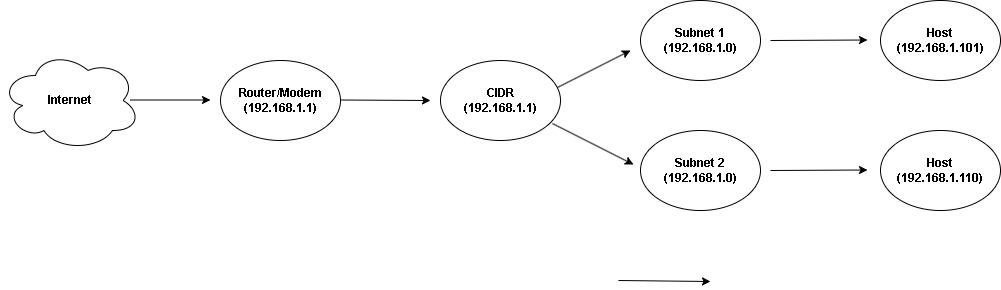

The diagram above was exported from draw.io. Its source (the exported page's mxGraphModel, read from the mxfile embedded in the PNG):
<mxGraphModel dx="880" dy="516" grid="1" gridSize="10" guides="1" tooltips="1" connect="1" arrows="1" fold="1" page="1" pageScale="1" pageWidth="827" pageHeight="1169" math="0" shadow="0">
  <root>
    <mxCell id="0" />
    <mxCell id="1" parent="0" />
    <mxCell id="hY3EvKLYiXCRPiJKtfcy-1" value="Internet" style="ellipse;shape=cloud;whiteSpace=wrap;html=1;fontStyle=1" vertex="1" parent="1">
      <mxGeometry x="20" y="270" width="140" height="100" as="geometry" />
    </mxCell>
    <mxCell id="hY3EvKLYiXCRPiJKtfcy-4" value="" style="endArrow=classic;html=1;rounded=0;" edge="1" parent="1">
      <mxGeometry width="50" height="50" relative="1" as="geometry">
        <mxPoint x="150" y="319.5" as="sourcePoint" />
        <mxPoint x="230" y="319.5" as="targetPoint" />
      </mxGeometry>
    </mxCell>
    <mxCell id="hY3EvKLYiXCRPiJKtfcy-6" value="Router/Modem&lt;br&gt;(192.168.1.1)" style="ellipse;whiteSpace=wrap;html=1;fontStyle=1" vertex="1" parent="1">
      <mxGeometry x="240" y="280" width="120" height="80" as="geometry" />
    </mxCell>
    <mxCell id="hY3EvKLYiXCRPiJKtfcy-7" value="" style="endArrow=classic;html=1;rounded=0;exitX=0.958;exitY=0.35;exitDx=0;exitDy=0;exitPerimeter=0;" edge="1" parent="1" source="hY3EvKLYiXCRPiJKtfcy-17">
      <mxGeometry width="50" height="50" relative="1" as="geometry">
        <mxPoint x="580" y="304.03999999999996" as="sourcePoint" />
        <mxPoint x="650" y="270" as="targetPoint" />
      </mxGeometry>
    </mxCell>
    <mxCell id="hY3EvKLYiXCRPiJKtfcy-8" value="Host&lt;br&gt;(192.168.1.110)" style="ellipse;whiteSpace=wrap;html=1;fontStyle=1" vertex="1" parent="1">
      <mxGeometry x="900" y="350" width="120" height="80" as="geometry" />
    </mxCell>
    <mxCell id="hY3EvKLYiXCRPiJKtfcy-9" value="" style="endArrow=classic;html=1;rounded=0;" edge="1" parent="1">
      <mxGeometry width="50" height="50" relative="1" as="geometry">
        <mxPoint x="790" y="260" as="sourcePoint" />
        <mxPoint x="887" y="259.5" as="targetPoint" />
      </mxGeometry>
    </mxCell>
    <mxCell id="hY3EvKLYiXCRPiJKtfcy-10" value="" style="endArrow=classic;html=1;rounded=0;exitX=0.933;exitY=0.788;exitDx=0;exitDy=0;exitPerimeter=0;" edge="1" parent="1" source="hY3EvKLYiXCRPiJKtfcy-17">
      <mxGeometry width="50" height="50" relative="1" as="geometry">
        <mxPoint x="580" y="350" as="sourcePoint" />
        <mxPoint x="653" y="384" as="targetPoint" />
      </mxGeometry>
    </mxCell>
    <mxCell id="hY3EvKLYiXCRPiJKtfcy-11" value="Subnet 2&lt;br&gt;(192.168.1.0)" style="ellipse;whiteSpace=wrap;html=1;fontStyle=1" vertex="1" parent="1">
      <mxGeometry x="660" y="350" width="120" height="80" as="geometry" />
    </mxCell>
    <mxCell id="hY3EvKLYiXCRPiJKtfcy-12" value="" style="endArrow=classic;html=1;rounded=0;exitX=1;exitY=0.5;exitDx=0;exitDy=0;" edge="1" parent="1">
      <mxGeometry width="50" height="50" relative="1" as="geometry">
        <mxPoint x="638" y="500" as="sourcePoint" />
        <mxPoint x="730" y="501" as="targetPoint" />
      </mxGeometry>
    </mxCell>
    <mxCell id="hY3EvKLYiXCRPiJKtfcy-13" value="Subnet 1&lt;br&gt;(192.168.1.0)" style="ellipse;whiteSpace=wrap;html=1;fontStyle=1" vertex="1" parent="1">
      <mxGeometry x="660" y="220" width="120" height="80" as="geometry" />
    </mxCell>
    <mxCell id="hY3EvKLYiXCRPiJKtfcy-14" value="&lt;b&gt;Host&lt;br&gt;(192.168.1.101)&lt;br&gt;&lt;/b&gt;" style="ellipse;whiteSpace=wrap;html=1;" vertex="1" parent="1">
      <mxGeometry x="900" y="220" width="120" height="80" as="geometry" />
    </mxCell>
    <mxCell id="hY3EvKLYiXCRPiJKtfcy-16" value="" style="endArrow=classic;html=1;rounded=0;" edge="1" parent="1">
      <mxGeometry width="50" height="50" relative="1" as="geometry">
        <mxPoint x="360" y="319.5" as="sourcePoint" />
        <mxPoint x="450" y="320" as="targetPoint" />
      </mxGeometry>
    </mxCell>
    <mxCell id="hY3EvKLYiXCRPiJKtfcy-17" value="CIDR&lt;br&gt;(192.168.1.1)" style="ellipse;whiteSpace=wrap;html=1;fontStyle=1" vertex="1" parent="1">
      <mxGeometry x="460" y="280" width="120" height="80" as="geometry" />
    </mxCell>
    <mxCell id="hY3EvKLYiXCRPiJKtfcy-18" value="" style="endArrow=classic;html=1;rounded=0;" edge="1" parent="1">
      <mxGeometry width="50" height="50" relative="1" as="geometry">
        <mxPoint x="790" y="390" as="sourcePoint" />
        <mxPoint x="887" y="389.5" as="targetPoint" />
      </mxGeometry>
    </mxCell>
  </root>
</mxGraphModel>